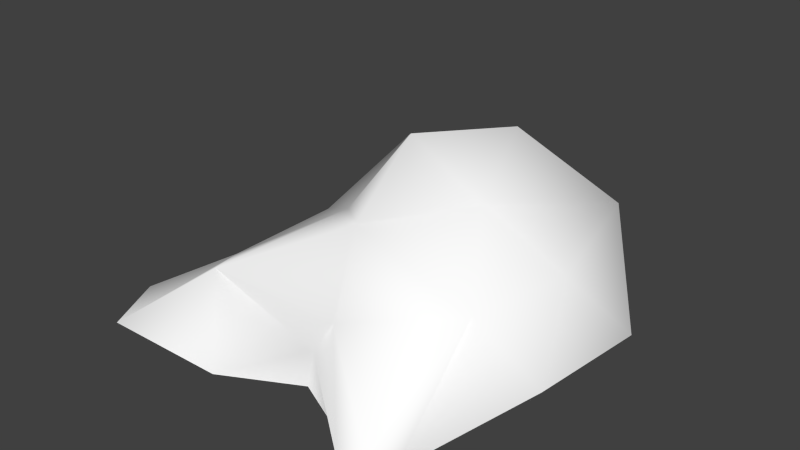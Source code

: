 # Source: DirtyTissue.blend  (saved by Blender 2.72.0; exported with 4.5.12 LTS)
import bpy
from mathutils import Matrix  # noqa: F401  (used for matrix-valued properties, if any)

bpy.ops.wm.read_factory_settings(use_empty=True)
scene = bpy.context.scene
scene.name = 'Scene'

# ---- collections
col_collection_1 = bpy.data.collections.new('Collection 1'); scene.collection.children.link(col_collection_1)

# ---- materials (node trees are filled in below, after node groups)
mat_material = bpy.data.materials.new('Material')
mat_material.alpha_threshold = 0.0
mat_material.use_transparent_shadow = False
mat_material.diffuse_color = (1.0, 1.0, 1.0, 1.0)
mat_material.roughness = 0.5

# ---- material node trees

# ---- world
world_world = bpy.data.worlds.new('World'); scene.world = world_world
world_world.color = (0.05088, 0.05088, 0.05088)
world_world.use_sun_shadow = False
world_world.sun_shadow_jitter_overblur = 0.0
world_world.cycles.sampling_method = 'MANUAL'
world_world.cycles.sample_map_resolution = 256

# ---- meshes
me_icosphere = bpy.data.meshes.new('Icosphere')
me_icosphere.from_pydata([(0.01879, -0.0812, 0.02108), (-0.07601, -0.04319, 0.001643), (-0.05467, 0.04742, 0.009697), (0.03081, 0.05702, 0.03866), (0.07124, -0.006638, 0.02798), (-0.004399, -0.007961, 0.06747), (0.08429, -0.03947, -0.002504), (0.08934, 0.01854, -0.003976), (-5.612e-05, -0.07364, -0.002792), (-0.02924, 0.07303, -0.01015), (-0.09153, 0.03824, -0.01248), (0.05069, 0.04369, 0.005864), (0.01278, 0.07816, 6.537e-05), (0.06853, -0.06347, 0.03518), (-0.03715, -0.08813, 0.02768), (-0.07081, 0.01112, 0.005109), (-0.003925, 0.04606, 0.02558), (0.06529, 0.04248, 0.03882), (0.004168, -0.05224, 0.04614), (0.03202, -0.007166, 0.04632), (-0.02852, -0.0207, 0.03067), (-0.02934, 0.02081, 0.05086), (0.02325, 0.02792, 0.06657), (0.001021, -0.07827, -0.0165), (0.04337, -0.1074, -0.01239), (-0.1079, -0.06887, -0.01577), (0.06347, 0.0364, -0.01432), (-0.09046, -0.03523, -0.01577), (0.004976, 0.08903, -0.01578), (0.03245, -0.09358, -0.0165), (0.0426, 0.05409, -0.01432), (0.01986, 0.08597, -0.01578), (0.05694, -0.1072, -0.006379), (0.05871, -0.09315, -0.01837), (-0.08329, -0.1051, -0.007743), (-0.0343, -0.09662, -0.0165), (-0.08561, 0.00279, -0.01516)], [], [(26, 30, 11), (23, 8, 35), (0, 13, 18), (1, 14, 20), (2, 15, 21), (3, 16, 22), (4, 17, 19), (6, 7, 4), (27, 25, 1), (9, 10, 2), (11, 12, 3), (31, 28, 12), (32, 13, 0, 24), (33, 6, 13, 32), (6, 4, 13), (34, 14, 1, 25), (35, 8, 14, 34), (8, 0, 14), (10, 15, 2), (27, 1, 15, 36), (12, 16, 3), (12, 9, 16), (9, 2, 16), (7, 17, 4), (7, 11, 17), (11, 3, 17), (18, 19, 5), (18, 13, 19), (13, 4, 19), (20, 18, 5), (20, 14, 18), (14, 0, 18), (21, 20, 5), (21, 15, 20), (15, 1, 20), (22, 21, 5), (22, 16, 21), (16, 2, 21), (19, 22, 5), (19, 17, 22), (17, 3, 22), (11, 30, 31, 12), (8, 23, 29), (26, 11, 7), (8, 29, 24, 0), (10, 36, 15), (9, 12, 28)])
me_icosphere.polygons.foreach_set('use_smooth', [True] * 47)
_uv = me_icosphere.uv_layers.new(name='UVMap')
_uv.uv.foreach_set('vector', [0.06242, 0.2889, 0.06097, 0.264, 0.1355, 0.3321, 0.7006, 0.4574, 0.7365, 0.4063, 0.7106, 0.6657, 0.8274, 0.8896, 0.9402, 0.7729, 0.9402, 0.9896, 0.5154, 0.1863, 0.7664, 0.1001, 0.6284, 0.4063, 0.3005, 0.1825, 0.4414, 0.128, 0.4075, 0.3631, 0.1485, 0.4146, 0.2464, 0.3013, 0.2687, 0.5255, 0.105, 0.6979, 0.03731, 0.5255, 0.1905, 0.7704, 0.7006, 0.6705, 0.7006, 0.8391, 0.4935, 0.6894, 0.4538, 0.2023, 0.455, 0.0, 0.5154, 0.1863, 0.137, 0.1523, 0.4538, 0.0, 0.3005, 0.1825, 0.9301, 0.4816, 0.9907, 0.4754, 1.0, 0.6157, 0.01739, 0.2218, 0.05275, 0.2076, 0.05742, 0.258, 0.7006, 0.7527, 0.9402, 0.7729, 0.8274, 0.8896, 0.7006, 0.7528, 0.6975, 0.4075, 0.7006, 0.6705, 0.4763, 0.6078, 0.6974, 0.4063, 0.7006, 0.6705, 0.4935, 0.6894, 0.4763, 0.6078, 0.5003, 0.02562, 0.7664, 0.1001, 0.5154, 0.1863, 0.455, 0.0, 0.7106, 0.6657, 0.7365, 0.4063, 0.9301, 0.6614, 0.7544, 0.7527, 0.7365, 0.4063, 0.804, 0.4419, 0.9301, 0.6614, 0.4538, 0.0, 0.4414, 0.128, 0.3005, 0.1825, 0.4301, 0.7734, 0.3762, 0.8079, 0.3688, 0.6725, 0.4336, 0.7075, 0.05742, 0.258, 0.2464, 0.3013, 0.1485, 0.4146, 0.05742, 0.258, 0.137, 0.1523, 0.2464, 0.3013, 0.137, 0.1523, 0.3005, 0.1825, 0.2464, 0.3013, 0.7006, 0.8391, 0.4538, 0.8855, 0.4935, 0.6894, 0.0, 0.3694, 0.1355, 0.3321, 0.03827, 0.4977, 0.1355, 0.3321, 0.1485, 0.4146, 0.03827, 0.4977, 0.2316, 0.9707, 0.1905, 0.809, 0.3688, 0.8932, 0.1905, 0.9422, 0.0, 0.8112, 0.1905, 0.7704, 0.0, 0.8112, 0.105, 0.6979, 0.1905, 0.7704, 0.7664, 0.1658, 0.8003, 0.0, 0.9584, 0.07197, 0.6284, 0.4063, 0.7664, 0.1001, 0.7664, 0.3379, 0.9301, 0.6614, 0.804, 0.4419, 0.9301, 0.4171, 0.9584, 0.2295, 0.7664, 0.1658, 0.9584, 0.07197, 0.9584, 0.2295, 0.7677, 0.3229, 0.7664, 0.1658, 0.4922, 0.3059, 0.5154, 0.1863, 0.6284, 0.4063, 0.2687, 0.5255, 0.4075, 0.3631, 0.4538, 0.4631, 0.2687, 0.5255, 0.2464, 0.3013, 0.4075, 0.3631, 0.2464, 0.3013, 0.3005, 0.1825, 0.4075, 0.3631, 0.1905, 0.809, 0.3688, 0.7111, 0.3688, 0.8932, 0.1905, 0.809, 0.2395, 0.5255, 0.3688, 0.7111, 0.03827, 0.4977, 0.1485, 0.4146, 0.2687, 0.5255, 0.9301, 0.4816, 0.9565, 0.4063, 1.0, 0.4243, 0.9907, 0.4754, 0.7451, 1.0, 0.7075, 0.9702, 0.7006, 0.7533, 0.06242, 0.2889, 0.1355, 0.3321, 0.0, 0.3694, 0.7451, 1.0, 0.7006, 0.7533, 0.7006, 0.7528, 0.8274, 0.8896, 0.4336, 0.5255, 0.4336, 0.7075, 0.3688, 0.6725, 0.137, 0.1523, 0.05742, 0.258, 0.05275, 0.2076])
me_icosphere.materials.append(mat_material)
me_icosphere.use_remesh_preserve_volume = False
me_icosphere.use_remesh_preserve_attributes = False
me_icosphere.use_mirror_vertex_groups = False
me_icosphere.update()

# ---- objects
ob_tissue = bpy.data.objects.new('Tissue', me_icosphere)

# ---- transforms, parenting, visibility, modifiers, constraints
ob_tissue.location = (0.0, 0.0, 0.0)
ob_tissue.lineart.crease_threshold = 0.0

# ---- collection membership
col_collection_1.objects.link(ob_tissue)

# ---- scene / render settings (as saved in the file)
scene.frame_start = 1; scene.frame_end = 250; scene.frame_set(21)
scene.render.engine = 'BLENDER_EEVEE_NEXT'
scene.render.resolution_percentage = 50
scene.render.dither_intensity = 0.0
scene.render.bake_bias = 0.003
scene.cycles.use_denoising = False
scene.cycles.samples = 10
scene.cycles.sampling_pattern = 'TABULATED_SOBOL'
scene.cycles.light_sampling_threshold = 0.0
scene.cycles.use_adaptive_sampling = False
scene.cycles.use_light_tree = False
scene.cycles.blur_glossy = 0.0
scene.cycles.pixel_filter_type = 'GAUSSIAN'
scene.cycles.sample_clamp_indirect = 0.0
scene.view_settings.view_transform = 'Standard'
bpy.context.view_layer.update()

# ---- added for rendering (the .blend has no active camera and no usable light): camera, sun
cam_auto = bpy.data.cameras.new('AutoCamera')
cam_auto.lens = 50.0
cam_auto.sensor_width = 36.0
cam_auto.clip_end = 1000.0
ob_auto_camera = bpy.data.objects.new('AutoCamera', cam_auto)
scene.collection.objects.link(ob_auto_camera)
ob_auto_camera.location = (0.260241, -0.332591, 0.240152)
ob_auto_camera.rotation_euler = (1.09748, -7.21219e-08, 0.694738)
scene.camera = ob_auto_camera
light_auto_sun = bpy.data.lights.new('AutoSun', 'SUN')
light_auto_sun.energy = 3.0
light_auto_sun.angle = 0.0523599
ob_auto_sun = bpy.data.objects.new('AutoSun', light_auto_sun)
scene.collection.objects.link(ob_auto_sun)
ob_auto_sun.rotation_euler = (0.872665, 0.174533, 0.523599)
bpy.context.view_layer.update()
